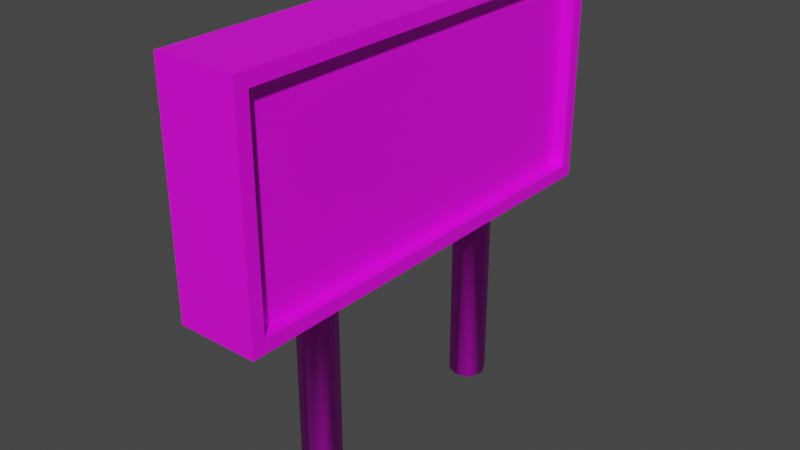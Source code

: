# Source: Scoreboard.blend  (saved by Blender 3.6.13; exported with 4.5.12 LTS)
import bpy
from mathutils import Matrix  # noqa: F401  (used for matrix-valued properties, if any)

bpy.ops.wm.read_factory_settings(use_empty=True)
scene = bpy.context.scene
scene.name = 'Scene'

# ---- collections
col_collection = bpy.data.collections.new('Collection'); scene.collection.children.link(col_collection)

# ---- images (referenced by path relative to the original .blend; pixels are not part of the script)
import os
ASSET_DIR = os.environ.get("B2B_ASSET_DIR", "")  # directory of the original .blend (textures are referenced by path, not embedded)
HERE = os.path.dirname(os.path.abspath(__file__))  # packed textures are extracted next to this script under _unpacked/

def load_image(name, relpath, width, height, colorspace="sRGB"):
    """Load a texture the original file referenced (path relative to the .blend, or extracted next to this script)."""
    p = next((c for c in (os.path.join(HERE, relpath), os.path.join(ASSET_DIR, relpath)) if relpath and os.path.exists(c)), "")
    if p:
        img = bpy.data.images.load(p, check_existing=True)
        img.name = name
    else:  # same state as the original file: an image datablock whose file is absent (Cycles renders it pink)
        img = bpy.data.images.new(name, width, height)
        img.source = "FILE"
        img.filepath = "//" + (relpath or name)
    img.colorspace_settings.name = colorspace
    return img
img_scoreboard_png = load_image('scoreboard.png', 'Materials/scoreboard.png', 1024, 1024, 'sRGB')

# ---- materials (node trees are filled in below, after node groups)
mat_material_002 = bpy.data.materials.new('Material.002')
mat_material_002.use_transparent_shadow = False

# ---- material node trees
mat_material_002.use_nodes = True; mat_material_002.node_tree.nodes.clear()
_N = mat_material_002.node_tree.nodes; _L = mat_material_002.node_tree.links
n0 = _N.new('ShaderNodeBsdfPrincipled'); n0.name = 'Principled BSDF'; n0.location = (10, 300)
n0.distribution = 'GGX'
n0.subsurface_method = 'RANDOM_WALK_SKIN'
n0.inputs[3].default_value = 1.45
n0.inputs[27].default_value = (0.0, 0.0, 0.0, 1.0)
n0.inputs[28].default_value = 1.0
n1 = _N.new('ShaderNodeOutputMaterial'); n1.name = 'Material Output'; n1.location = (300, 300)
n2 = _N.new('ShaderNodeTexImage'); n2.name = 'Image Texture'; n2.location = (-280, 271)
n2.image = img_scoreboard_png
_L.new(n0.outputs[0], n1.inputs[0])
_L.new(n2.outputs[0], n0.inputs[0])
n1.is_active_output = True

# ---- world
world_world = bpy.data.worlds.new('World'); scene.world = world_world
world_world.use_nodes = True; world_world.node_tree.nodes.clear()
_N = world_world.node_tree.nodes; _L = world_world.node_tree.links
n0 = _N.new('ShaderNodeOutputWorld'); n0.name = 'World Output'; n0.location = (300, 300)
n1 = _N.new('ShaderNodeBackground'); n1.name = 'Background'; n1.location = (10, 300)
n1.inputs[0].default_value = (0.05088, 0.05088, 0.05088, 1.0)
_L.new(n1.outputs[0], n0.inputs[0])
n0.is_active_output = True
world_world.color = (0.05088, 0.05088, 0.05088)
world_world.use_sun_shadow = False
world_world.sun_shadow_jitter_overblur = 0.0

# ---- meshes
me_cube_001 = bpy.data.meshes.new('Cube.001')
me_cube_001.from_pydata([(0.2838, 1.95, 1.0), (1.0, 1.833, 0.8826), (0.2838, 0.0, -1.0), (0.2838, 0.0, 1.0), (1.0, 0.0, -0.8826), (1.0, 0.0, 0.8826), (1.0, 1.833, -0.8826), (0.2838, 1.95, -1.0), (0.6173, 1.129, -1.0), (0.4871, 0.9991, -1.0), (0.4558, 1.256, -1.0), (0.5252, 1.091, -1.0), (0.7967, 0.9991, -1.0), (0.6664, 1.129, -1.0), (0.828, 1.256, -1.0), (0.7585, 1.091, -1.0), (0.6664, 0.8207, -1.0), (0.7967, 0.9509, -1.0), (0.828, 0.6943, -1.0), (0.7585, 0.8588, -1.0), (0.4871, 0.9509, -1.0), (0.6173, 0.8207, -1.0), (0.4558, 0.6943, -1.0), (0.5252, 0.8588, -1.0), (0.7967, 0.9509, -2.732), (0.6664, 0.8207, -2.732), (0.7585, 0.8588, -2.732), (0.6173, 0.8207, -2.732), (0.4871, 0.9509, -2.732), (0.5252, 0.8588, -2.732), (0.6664, 1.129, -2.732), (0.7967, 0.9991, -2.732), (0.7585, 1.091, -2.732), (0.4871, 0.9991, -2.732), (0.6173, 1.129, -2.732), (0.5252, 1.091, -2.732), (0.2838, -1.95, 1.0), (1.0, -1.833, 0.8826), (1.0, -1.833, -0.8826), (0.2838, -1.95, -1.0), (0.6173, -1.129, -1.0), (0.4871, -0.9991, -1.0), (0.4558, -1.256, -1.0), (0.5252, -1.091, -1.0), (0.7967, -0.9991, -1.0), (0.6664, -1.129, -1.0), (0.828, -1.256, -1.0), (0.7585, -1.091, -1.0), (0.6664, -0.8207, -1.0), (0.7967, -0.9509, -1.0), (0.828, -0.6943, -1.0), (0.7585, -0.8588, -1.0), (0.4871, -0.9509, -1.0), (0.6173, -0.8207, -1.0), (0.4558, -0.6943, -1.0), (0.5252, -0.8588, -1.0), (0.7967, -0.9509, -2.732), (0.6664, -0.8207, -2.732), (0.7585, -0.8588, -2.732), (0.6173, -0.8207, -2.732), (0.4871, -0.9509, -2.732), (0.5252, -0.8588, -2.732), (0.6664, -1.129, -2.732), (0.7967, -0.9991, -2.732), (0.7585, -1.091, -2.732), (0.4871, -0.9991, -2.732), (0.6173, -1.129, -2.732), (0.5252, -1.091, -2.732), (1.0, 1.95, 1.0), (1.0, 1.95, -1.0), (1.0, 0.0, -1.0), (1.0, 0.0, 1.0), (1.0, -1.95, 1.0), (1.0, -1.95, -1.0), (0.8847, 0.0, 0.8826), (0.8847, 0.0, -0.8826), (0.8847, 1.833, 0.8826), (0.8847, 1.833, -0.8826), (0.8847, -1.833, 0.8826), (0.8847, -1.833, -0.8826)], [], [(2, 3, 0, 7), (7, 0, 68, 69), (68, 0, 3, 71), (33, 35, 34, 30, 32, 31, 24, 26, 25, 27, 29, 28), (38, 4, 75, 79), (20, 9, 33, 28), (22, 21, 16, 18, 70, 2), (14, 13, 8, 10, 7, 69), (16, 21, 27, 25), (12, 17, 24, 31), (10, 9, 20, 22, 2, 7), (18, 17, 12, 14, 69, 70), (8, 11, 10), (11, 9, 10), (12, 15, 14), (15, 13, 14), (16, 19, 18), (19, 17, 18), (20, 23, 22), (23, 21, 22), (20, 28, 29, 23), (23, 29, 27, 21), (24, 17, 19, 26), (26, 19, 16, 25), (8, 34, 35, 11), (11, 35, 33, 9), (12, 31, 32, 15), (15, 32, 30, 13), (8, 13, 30, 34), (2, 39, 36, 3), (39, 73, 72, 36), (72, 71, 3, 36), (65, 60, 61, 59, 57, 58, 56, 63, 64, 62, 66, 67), (4, 6, 77, 75), (52, 60, 65, 41), (54, 2, 70, 50, 48, 53), (46, 73, 39, 42, 40, 45), (48, 57, 59, 53), (44, 63, 56, 49), (42, 39, 2, 54, 52, 41), (50, 70, 73, 46, 44, 49), (40, 42, 43), (43, 42, 41), (44, 46, 47), (47, 46, 45), (48, 50, 51), (51, 50, 49), (52, 54, 55), (55, 54, 53), (52, 55, 61, 60), (55, 53, 59, 61), (56, 58, 51, 49), (58, 57, 48, 51), (40, 43, 67, 66), (43, 41, 65, 67), (44, 47, 64, 63), (47, 45, 62, 64), (40, 66, 62, 45), (1, 6, 69, 68), (6, 4, 70, 69), (5, 1, 68, 71), (38, 37, 72, 73), (4, 38, 73, 70), (37, 5, 71, 72), (77, 76, 74, 75), (79, 75, 74, 78), (1, 5, 74, 76), (6, 1, 76, 77), (5, 37, 78, 74), (37, 38, 79, 78)])
me_cube_001.polygons.foreach_set('use_smooth', [0, 0, 0, 0, 0, 1, 0, 0, 1, 1, 0, 0, 0, 0, 0, 0, 0, 0, 0, 0, 1, 1, 1, 1, 1, 1, 1, 1, 1, 0, 0, 0, 0, 0, 1, 0, 0, 1, 1, 0, 0, 0, 0, 0, 0, 0, 0, 0, 0, 1, 1, 1, 1, 1, 1, 1, 1, 1, 0, 0, 0, 0, 0, 0, 0, 0, 0, 0, 0, 0])
_uv = me_cube_001.uv_layers.new(name='UVMap')
_uv.uv.foreach_set('vector', [0.8152, 0.2716, 0.9351, 0.2716, 0.9351, 0.3885, 0.8152, 0.3885, 0.8152, 0.3885, 0.9351, 0.3885, 0.9351, 0.4314, 0.8152, 0.4314, 0.978, 0.3885, 0.9351, 0.3885, 0.9351, 0.2716, 0.978, 0.2716, 0.9499, 0.6607, 0.9559, 0.6724, 0.9518, 0.6849, 0.9475, 0.6898, 0.9358, 0.6958, 0.9233, 0.6916, 0.9184, 0.6875, 0.9125, 0.6757, 0.9166, 0.6632, 0.9209, 0.6583, 0.9326, 0.6524, 0.9451, 0.6565, 0.8223, 0.2645, 0.9321, 0.2645, 0.9321, 0.2714, 0.8223, 0.2714, 0.3685, 0.01348, 0.4016, 0.01301, 0.3984, 0.4995, 0.3653, 0.5, 0.8049, 0.3132, 0.7952, 0.3208, 0.7923, 0.3208, 0.7826, 0.3132, 0.7723, 0.2716, 0.8152, 0.2716, 0.7826, 0.3468, 0.7923, 0.3393, 0.7952, 0.3393, 0.8049, 0.3468, 0.8152, 0.3885, 0.7723, 0.3885, 0.1981, 0.0159, 0.2318, 0.01542, 0.2286, 0.5019, 0.1949, 0.5024, 0.02835, 0.01831, 0.06141, 0.01785, 0.05818, 0.5043, 0.02512, 0.5048, 0.8049, 0.3468, 0.8031, 0.3315, 0.8031, 0.3286, 0.8049, 0.3132, 0.8152, 0.2716, 0.8152, 0.3885, 0.7826, 0.3132, 0.7845, 0.3286, 0.7845, 0.3315, 0.7826, 0.3468, 0.7723, 0.3885, 0.7723, 0.2716, 0.7952, 0.3393, 0.8008, 0.337, 0.8049, 0.3468, 0.8008, 0.337, 0.8031, 0.3315, 0.8049, 0.3468, 0.7845, 0.3315, 0.7868, 0.337, 0.7826, 0.3468, 0.7868, 0.337, 0.7923, 0.3393, 0.7826, 0.3468, 0.7923, 0.3208, 0.7868, 0.3231, 0.7826, 0.3132, 0.7868, 0.3231, 0.7845, 0.3286, 0.7826, 0.3132, 0.8031, 0.3286, 0.8008, 0.3231, 0.8049, 0.3132, 0.8008, 0.3231, 0.7952, 0.3208, 0.8049, 0.3132, 0.3685, 0.01348, 0.3653, 0.5, 0.2969, 0.5009, 0.3002, 0.01445, 0.3002, 0.01445, 0.2969, 0.5009, 0.2286, 0.5019, 0.2318, 0.01542, 0.05818, 0.5043, 0.06141, 0.01785, 0.1298, 0.01687, 0.1265, 0.5033, 0.1265, 0.5033, 0.1298, 0.01687, 0.1981, 0.0159, 0.1949, 0.5024, 0.5383, 0.01107, 0.5351, 0.4975, 0.4667, 0.4985, 0.4699, 0.01204, 0.4699, 0.01204, 0.4667, 0.4985, 0.3984, 0.4995, 0.4016, 0.01301, 0.7087, 0.00865, 0.7055, 0.4951, 0.6371, 0.4961, 0.6403, 0.009621, 0.6403, 0.009621, 0.6371, 0.4961, 0.5687, 0.4971, 0.572, 0.01059, 0.5383, 0.01107, 0.572, 0.01059, 0.5687, 0.4971, 0.5351, 0.4975, 0.9321, 0.2146, 0.8152, 0.2146, 0.8152, 0.0947, 0.9321, 0.0947, 0.8152, 0.2146, 0.7723, 0.2146, 0.7723, 0.0947, 0.8152, 0.0947, 0.8152, 0.05177, 0.9321, 0.05177, 0.9321, 0.0947, 0.8152, 0.0947, 0.8778, 0.697, 0.8773, 0.6907, 0.8815, 0.6782, 0.8932, 0.6722, 0.8997, 0.6718, 0.9122, 0.6759, 0.9181, 0.6876, 0.9186, 0.694, 0.9145, 0.7065, 0.9027, 0.7124, 0.8962, 0.7129, 0.8837, 0.7088, 0.7653, 0.2716, 0.7653, 0.3814, 0.7584, 0.3814, 0.7584, 0.2716, 0.3983, 0.5002, 0.3951, 0.9867, 0.3621, 0.9871, 0.3653, 0.5007, 0.8905, 0.2249, 0.9321, 0.2146, 0.9321, 0.2575, 0.8905, 0.2472, 0.8829, 0.2375, 0.8829, 0.2346, 0.8568, 0.2472, 0.8152, 0.2575, 0.8152, 0.2146, 0.8568, 0.2249, 0.8644, 0.2346, 0.8644, 0.2375, 0.5687, 0.4978, 0.5655, 0.9842, 0.5318, 0.9847, 0.5351, 0.4982, 0.05817, 0.505, 0.05495, 0.9915, 0.02188, 0.992, 0.02511, 0.5055, 0.8568, 0.2249, 0.8152, 0.2146, 0.9321, 0.2146, 0.8905, 0.2249, 0.8751, 0.2267, 0.8722, 0.2267, 0.8905, 0.2472, 0.9321, 0.2575, 0.8152, 0.2575, 0.8568, 0.2472, 0.8722, 0.2453, 0.8751, 0.2453, 0.8644, 0.2346, 0.8568, 0.2249, 0.8667, 0.229, 0.8667, 0.229, 0.8568, 0.2249, 0.8722, 0.2267, 0.8722, 0.2453, 0.8568, 0.2472, 0.8667, 0.243, 0.8667, 0.243, 0.8568, 0.2472, 0.8644, 0.2375, 0.8829, 0.2375, 0.8905, 0.2472, 0.8806, 0.243, 0.8806, 0.243, 0.8905, 0.2472, 0.8751, 0.2453, 0.8751, 0.2267, 0.8905, 0.2249, 0.8806, 0.229, 0.8806, 0.229, 0.8905, 0.2249, 0.8829, 0.2346, 0.3983, 0.5002, 0.4667, 0.4992, 0.4635, 0.9857, 0.3951, 0.9867, 0.4667, 0.4992, 0.5351, 0.4982, 0.5318, 0.9847, 0.4635, 0.9857, 0.7022, 0.9823, 0.6339, 0.9833, 0.6371, 0.4968, 0.7055, 0.4958, 0.6339, 0.9833, 0.5655, 0.9842, 0.5687, 0.4978, 0.6371, 0.4968, 0.2286, 0.5026, 0.2969, 0.5016, 0.2937, 0.9881, 0.2253, 0.9891, 0.2969, 0.5016, 0.3653, 0.5007, 0.3621, 0.9871, 0.2937, 0.9881, 0.05817, 0.505, 0.1265, 0.504, 0.1233, 0.9905, 0.05495, 0.9915, 0.1265, 0.504, 0.1949, 0.5031, 0.1917, 0.9895, 0.1233, 0.9905, 0.2286, 0.5026, 0.2253, 0.9891, 0.1917, 0.9895, 0.1949, 0.5031, 0.9281, 0.4384, 0.8223, 0.4384, 0.8152, 0.4314, 0.9351, 0.4314, 0.7653, 0.3814, 0.7653, 0.2716, 0.7723, 0.2716, 0.7723, 0.3885, 0.9851, 0.2716, 0.9851, 0.3814, 0.978, 0.3885, 0.978, 0.2716, 0.7653, 0.2075, 0.7653, 0.1017, 0.7723, 0.0947, 0.7723, 0.2146, 0.9321, 0.2645, 0.8223, 0.2645, 0.8152, 0.2575, 0.9321, 0.2575, 0.8223, 0.04473, 0.9321, 0.04473, 0.9321, 0.05177, 0.8152, 0.05177, 0.7562, 0.5084, 0.9894, 0.5084, 0.9894, 0.7506, 0.7562, 0.7506, 0.7562, 0.9927, 0.7562, 0.7506, 0.9894, 0.7506, 0.9894, 0.9927, 0.9851, 0.3814, 0.9851, 0.2716, 0.992, 0.2716, 0.992, 0.3814, 0.8223, 0.4384, 0.9281, 0.4384, 0.9281, 0.4453, 0.8223, 0.4453, 0.9321, 0.04473, 0.8223, 0.04473, 0.8223, 0.03783, 0.9321, 0.03783, 0.7653, 0.1017, 0.7653, 0.2075, 0.7584, 0.2075, 0.7584, 0.1017])
me_cube_001.materials.append(mat_material_002)
me_cube_001.update()

# ---- objects
ob_cube = bpy.data.objects.new('Cube', me_cube_001)

# ---- transforms, parenting, visibility, modifiers, constraints
ob_cube.location = (0.0, 0.0, 2.738)

# ---- collection membership
col_collection.objects.link(ob_cube)

# ---- scene / render settings (as saved in the file)
scene.frame_start = 1; scene.frame_end = 250; scene.frame_set(1)
scene.render.engine = 'BLENDER_EEVEE_NEXT'
scene.cycles.sampling_pattern = 'TABULATED_SOBOL'
scene.view_settings.view_transform = 'Filmic'
bpy.context.view_layer.update()

# ---- added for rendering (the .blend has no active camera and no usable light): camera, sun
cam_auto = bpy.data.cameras.new('AutoCamera')
cam_auto.lens = 50.0
cam_auto.sensor_width = 36.0
cam_auto.clip_end = 1000.0
ob_auto_camera = bpy.data.objects.new('AutoCamera', cam_auto)
scene.collection.objects.link(ob_auto_camera)
ob_auto_camera.location = (5.6799, -6.04563, 5.90266)
ob_auto_camera.rotation_euler = (1.09748, -7.21219e-08, 0.694738)
scene.camera = ob_auto_camera
light_auto_sun = bpy.data.lights.new('AutoSun', 'SUN')
light_auto_sun.energy = 3.0
light_auto_sun.angle = 0.0523599
ob_auto_sun = bpy.data.objects.new('AutoSun', light_auto_sun)
scene.collection.objects.link(ob_auto_sun)
ob_auto_sun.rotation_euler = (0.872665, 0.174533, 0.523599)
bpy.context.view_layer.update()
